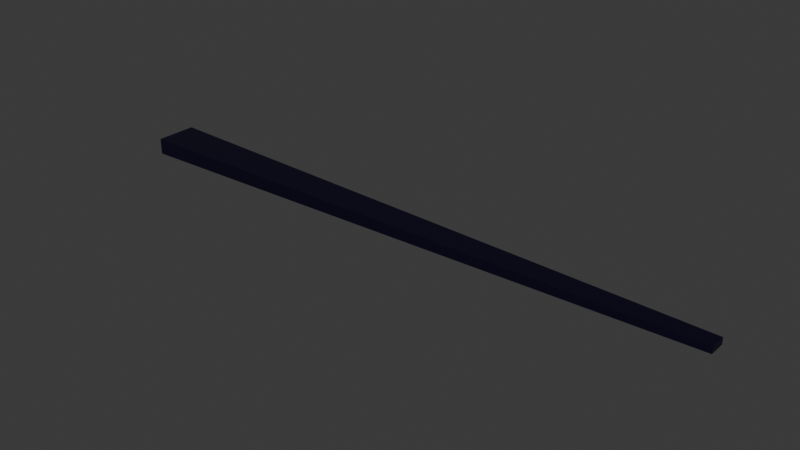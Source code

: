 # Source: grandpa-clock-hand.blend  (saved by Blender 4.0.36; exported with 4.5.12 LTS)
import bpy
from mathutils import Matrix  # noqa: F401  (used for matrix-valued properties, if any)

bpy.ops.wm.read_factory_settings(use_empty=True)
scene = bpy.context.scene
scene.name = 'Scene'

# ---- collections
col_collection = bpy.data.collections.new('Collection'); scene.collection.children.link(col_collection)

# ---- materials (node trees are filled in below, after node groups)
mat_material_001 = bpy.data.materials.new('Material.001')
mat_material_001.use_transparent_shadow = False

# ---- material node trees
mat_material_001.use_nodes = True; mat_material_001.node_tree.nodes.clear()
_N = mat_material_001.node_tree.nodes; _L = mat_material_001.node_tree.links
n0 = _N.new('ShaderNodeBsdfPrincipled'); n0.name = 'Principled BSDF'; n0.location = (10, 300)
n0.inputs[0].default_value = (0.00152, 0.0, 0.01329, 1.0)
n0.inputs[3].default_value = 1.45
n1 = _N.new('ShaderNodeOutputMaterial'); n1.name = 'Material Output'; n1.location = (300, 300)
_L.new(n0.outputs[0], n1.inputs[0])
n1.is_active_output = True

# ---- world
world_world = bpy.data.worlds.new('World'); scene.world = world_world
world_world.use_nodes = True; world_world.node_tree.nodes.clear()
_N = world_world.node_tree.nodes; _L = world_world.node_tree.links
n0 = _N.new('ShaderNodeOutputWorld'); n0.name = 'World Output'; n0.location = (300, 300)
n1 = _N.new('ShaderNodeBackground'); n1.name = 'Background'; n1.location = (10, 300)
n1.inputs[0].default_value = (0.05088, 0.05088, 0.05088, 1.0)
_L.new(n1.outputs[0], n0.inputs[0])
n0.is_active_output = True
world_world.color = (0.05088, 0.05088, 0.05088)
world_world.use_sun_shadow = False
world_world.sun_shadow_jitter_overblur = 0.0

# ---- meshes
me_cube_001 = bpy.data.meshes.new('Cube.001')
me_cube_001.from_pydata([(-2.352, -1.0, -1.0), (-2.352, -1.0, -0.2138), (-2.352, 1.0, -1.0), (-2.352, 1.0, -0.2138), (26.88, -0.4022, -0.765), (26.88, -0.4022, -0.4488), (26.88, 0.4022, -0.765), (26.88, 0.4022, -0.4488)], [], [(0, 1, 3, 2), (2, 3, 7, 6), (6, 7, 5, 4), (4, 5, 1, 0), (2, 6, 4, 0), (7, 3, 1, 5)])
_uv = me_cube_001.uv_layers.new(name='UVMap')
_uv.uv.foreach_set('vector', [0.375, 0.0, 0.625, 0.0, 0.625, 0.25, 0.375, 0.25, 0.375, 0.25, 0.625, 0.25, 0.625, 0.5, 0.375, 0.5, 0.375, 0.5, 0.625, 0.5, 0.625, 0.75, 0.375, 0.75, 0.375, 0.75, 0.625, 0.75, 0.625, 1.0, 0.375, 1.0, 0.125, 0.5, 0.375, 0.5, 0.375, 0.75, 0.125, 0.75, 0.625, 0.5, 0.875, 0.5, 0.875, 0.75, 0.625, 0.75])
me_cube_001.materials.append(mat_material_001)
me_cube_001.update()

# ---- objects
ob_cube = bpy.data.objects.new('Cube', me_cube_001)

# ---- transforms, parenting, visibility, modifiers, constraints
ob_cube.location = (0.0, 0.0, 0.0)

# ---- collection membership
col_collection.objects.link(ob_cube)

# ---- scene / render settings (as saved in the file)
scene.frame_start = 1; scene.frame_end = 250; scene.frame_set(1)
scene.render.engine = 'BLENDER_EEVEE_NEXT'
scene.cycles.sampling_pattern = 'TABULATED_SOBOL'
bpy.context.view_layer.update()

# ---- added for rendering (the .blend has no active camera and no usable light): camera, sun
cam_auto = bpy.data.cameras.new('AutoCamera')
cam_auto.lens = 50.0
cam_auto.sensor_width = 36.0
cam_auto.clip_end = 1000.0
ob_auto_camera = bpy.data.objects.new('AutoCamera', cam_auto)
scene.collection.objects.link(ob_auto_camera)
ob_auto_camera.location = (39.3891, -32.5475, 21.0914)
ob_auto_camera.rotation_euler = (1.09748, -7.21219e-08, 0.694738)
scene.camera = ob_auto_camera
light_auto_sun = bpy.data.lights.new('AutoSun', 'SUN')
light_auto_sun.energy = 3.0
light_auto_sun.angle = 0.0523599
ob_auto_sun = bpy.data.objects.new('AutoSun', light_auto_sun)
scene.collection.objects.link(ob_auto_sun)
ob_auto_sun.rotation_euler = (0.872665, 0.174533, 0.523599)
bpy.context.view_layer.update()

